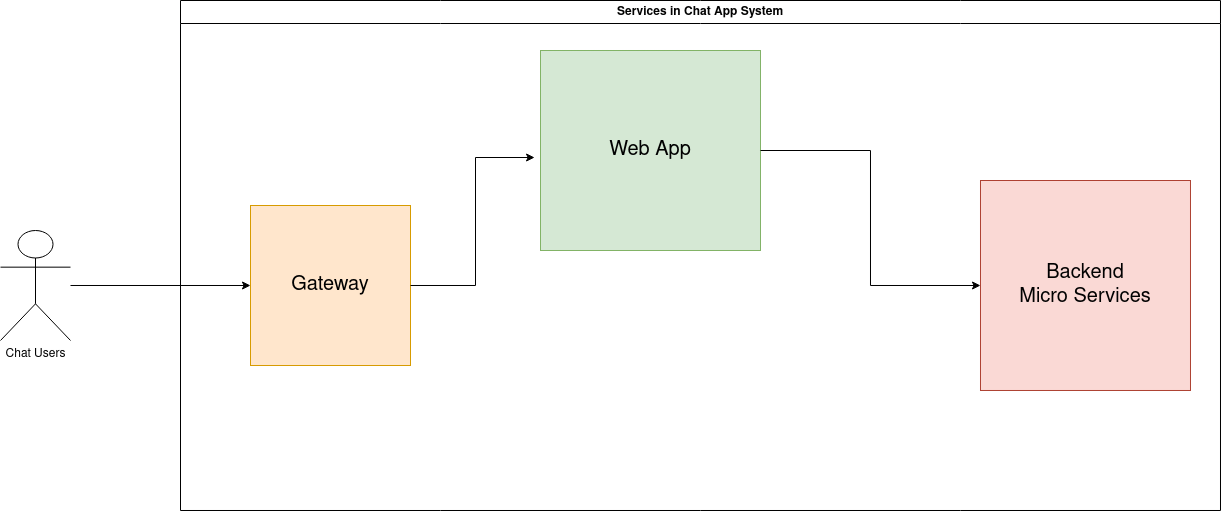

The diagram above was exported from draw.io. Its source (the exported page's mxGraphModel, read from the mxfile embedded in the PNG):
<mxGraphModel dx="1434" dy="761" grid="1" gridSize="10" guides="1" tooltips="1" connect="1" arrows="1" fold="1" page="1" pageScale="1" pageWidth="850" pageHeight="1100" math="0" shadow="0">
  <root>
    <mxCell id="0" />
    <mxCell id="1" parent="0" />
    <mxCell id="Uhn-_7gbotFtZQIFfEip-9" style="edgeStyle=orthogonalEdgeStyle;rounded=0;orthogonalLoop=1;jettySize=auto;html=1;" edge="1" parent="1" source="Uhn-_7gbotFtZQIFfEip-3" target="Uhn-_7gbotFtZQIFfEip-1">
      <mxGeometry relative="1" as="geometry" />
    </mxCell>
    <mxCell id="Uhn-_7gbotFtZQIFfEip-3" value="Chat Users" style="shape=umlActor;verticalLabelPosition=bottom;verticalAlign=top;html=1;outlineConnect=0;" vertex="1" parent="1">
      <mxGeometry x="80" y="520" width="70" height="110" as="geometry" />
    </mxCell>
    <mxCell id="Uhn-_7gbotFtZQIFfEip-13" value="Services in Chat App System" style="swimlane;whiteSpace=wrap;html=1;" vertex="1" parent="1">
      <mxGeometry x="260" y="290" width="1040" height="510" as="geometry" />
    </mxCell>
    <mxCell id="Uhn-_7gbotFtZQIFfEip-1" value="&lt;font style=&quot;font-size: 20px;&quot;&gt;Gateway&lt;/font&gt;" style="rounded=0;whiteSpace=wrap;html=1;fillColor=#ffe6cc;strokeColor=#d79b00;" vertex="1" parent="Uhn-_7gbotFtZQIFfEip-13">
      <mxGeometry x="70" y="205" width="160" height="160" as="geometry" />
    </mxCell>
    <mxCell id="Uhn-_7gbotFtZQIFfEip-2" value="&lt;font style=&quot;font-size: 20px;&quot;&gt;Web App&lt;/font&gt;" style="rounded=0;whiteSpace=wrap;html=1;fillColor=#d5e8d4;strokeColor=#82b366;" vertex="1" parent="Uhn-_7gbotFtZQIFfEip-13">
      <mxGeometry x="360" y="50" width="220" height="200" as="geometry" />
    </mxCell>
    <mxCell id="Uhn-_7gbotFtZQIFfEip-6" style="edgeStyle=orthogonalEdgeStyle;rounded=0;orthogonalLoop=1;jettySize=auto;html=1;entryX=-0.027;entryY=0.535;entryDx=0;entryDy=0;entryPerimeter=0;" edge="1" parent="Uhn-_7gbotFtZQIFfEip-13" source="Uhn-_7gbotFtZQIFfEip-1" target="Uhn-_7gbotFtZQIFfEip-2">
      <mxGeometry relative="1" as="geometry" />
    </mxCell>
    <mxCell id="Uhn-_7gbotFtZQIFfEip-5" value="&lt;div style=&quot;font-size: 20px;&quot;&gt;&lt;font style=&quot;font-size: 20px;&quot;&gt;Backend&lt;/font&gt;&lt;/div&gt;&lt;div style=&quot;font-size: 20px;&quot;&gt;&lt;font style=&quot;font-size: 20px;&quot;&gt;Micro Services&lt;font style=&quot;font-size: 20px;&quot;&gt;&lt;br&gt;&lt;/font&gt;&lt;/font&gt;&lt;/div&gt;" style="whiteSpace=wrap;html=1;aspect=fixed;fillColor=#fad9d5;strokeColor=#ae4132;" vertex="1" parent="Uhn-_7gbotFtZQIFfEip-13">
      <mxGeometry x="800" y="180" width="210" height="210" as="geometry" />
    </mxCell>
    <mxCell id="Uhn-_7gbotFtZQIFfEip-8" style="edgeStyle=orthogonalEdgeStyle;rounded=0;orthogonalLoop=1;jettySize=auto;html=1;entryX=0;entryY=0.5;entryDx=0;entryDy=0;" edge="1" parent="Uhn-_7gbotFtZQIFfEip-13" source="Uhn-_7gbotFtZQIFfEip-2" target="Uhn-_7gbotFtZQIFfEip-5">
      <mxGeometry relative="1" as="geometry" />
    </mxCell>
  </root>
</mxGraphModel>